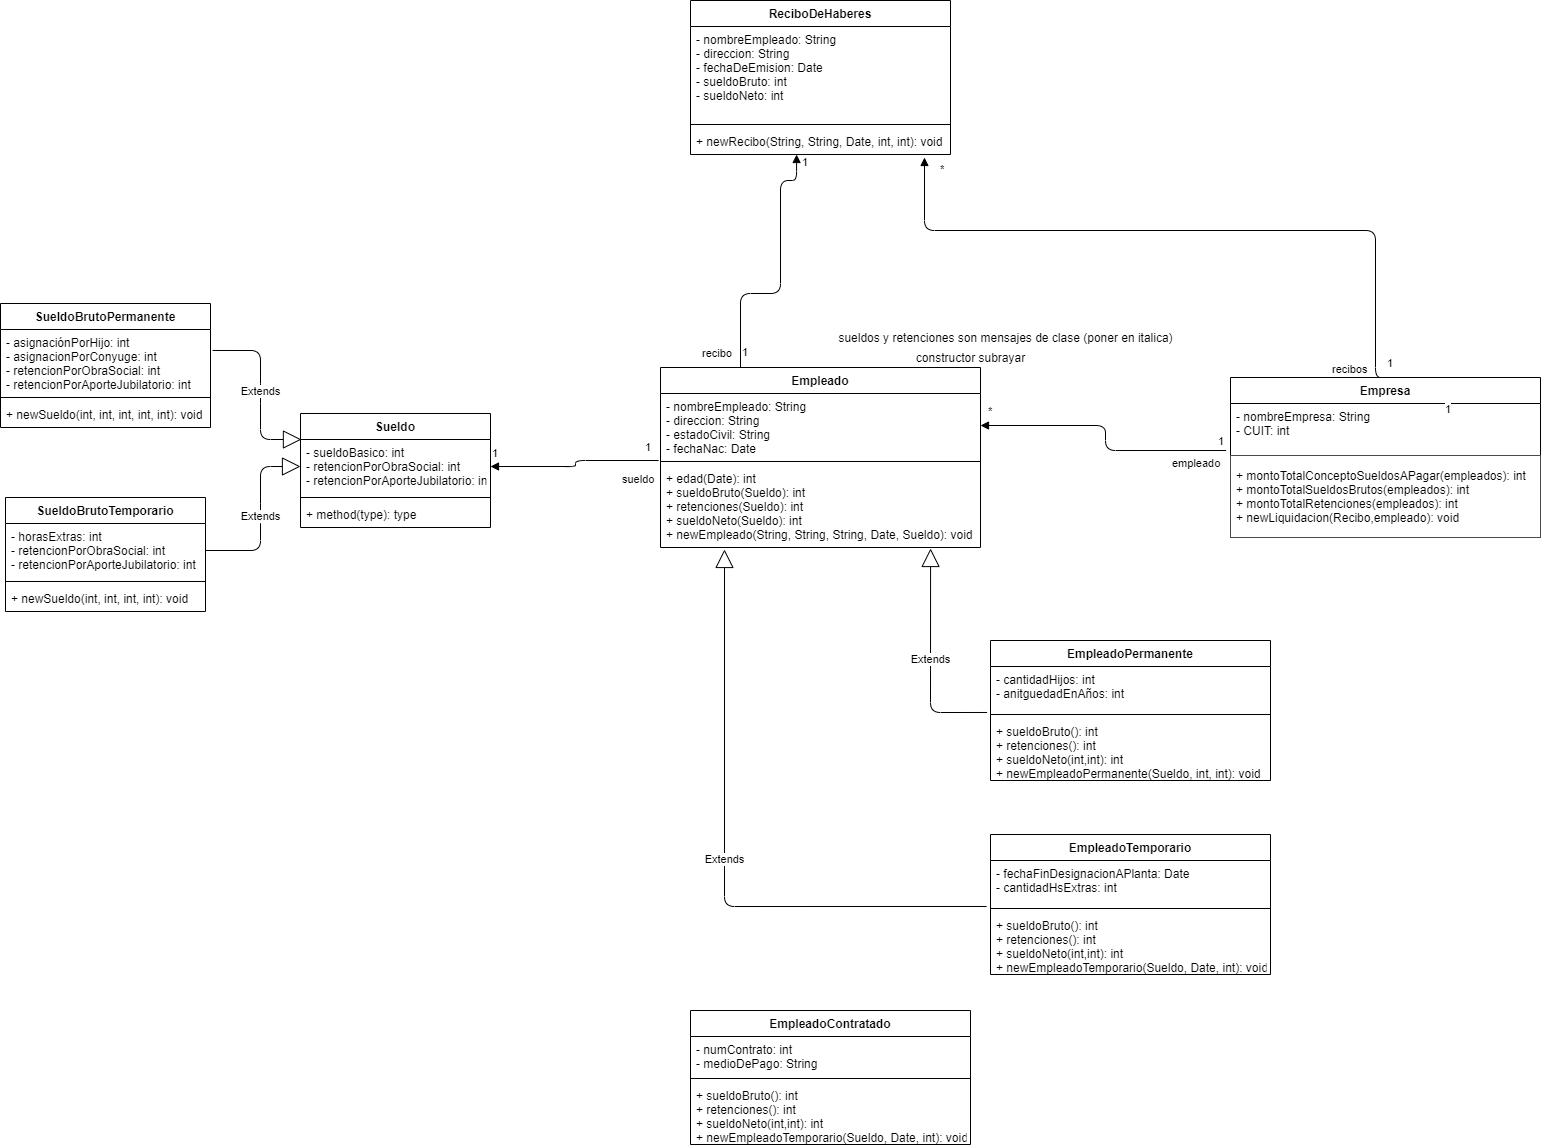

The diagram above was exported from draw.io. Its source (the exported page's mxGraphModel, read from the mxfile embedded in the PNG):
<mxGraphModel dx="2716" dy="1457" grid="1" gridSize="10" guides="1" tooltips="1" connect="1" arrows="1" fold="1" page="1" pageScale="1" pageWidth="1169" pageHeight="826" background="#ffffff" math="0" shadow="0">
  <root>
    <mxCell id="0" />
    <mxCell id="1" parent="0" />
    <mxCell id="Jjxp-XV0Q7uO4ozDVJmp-41" value="Empresa" style="swimlane;fontStyle=1;align=center;verticalAlign=top;childLayout=stackLayout;horizontal=1;startSize=26;horizontalStack=0;resizeParent=1;resizeParentMax=0;resizeLast=0;collapsible=1;marginBottom=0;" parent="1" vertex="1">
      <mxGeometry x="30" y="-113" width="310" height="160" as="geometry" />
    </mxCell>
    <mxCell id="Jjxp-XV0Q7uO4ozDVJmp-42" value="- nombreEmpresa: String&#10;- CUIT: int&#10;" style="text;strokeColor=none;fillColor=none;align=left;verticalAlign=top;spacingLeft=4;spacingRight=4;overflow=hidden;rotatable=0;points=[[0,0.5],[1,0.5]];portConstraint=eastwest;" parent="Jjxp-XV0Q7uO4ozDVJmp-41" vertex="1">
      <mxGeometry y="26" width="310" height="52" as="geometry" />
    </mxCell>
    <mxCell id="Jjxp-XV0Q7uO4ozDVJmp-44" value="+ montoTotalConceptoSueldosAPagar(empleados): int&#10;+ montoTotalSueldosBrutos(empleados): int&#10;+ montoTotalRetenciones(empleados): int&#10;+ newLiquidacion(Recibo,empleado): void" style="text;strokeColor=#4A4A4A;fillColor=none;align=left;verticalAlign=middle;spacingLeft=4;spacingRight=4;overflow=hidden;rotatable=0;points=[[0,0.5],[1,0.5]];portConstraint=eastwest;fontStyle=0;" parent="Jjxp-XV0Q7uO4ozDVJmp-41" vertex="1">
      <mxGeometry y="78" width="310" height="82" as="geometry" />
    </mxCell>
    <mxCell id="Jjxp-XV0Q7uO4ozDVJmp-53" value="Empleado" style="swimlane;fontStyle=1;align=center;verticalAlign=top;childLayout=stackLayout;horizontal=1;startSize=26;horizontalStack=0;resizeParent=1;resizeParentMax=0;resizeLast=0;collapsible=1;marginBottom=0;" parent="1" vertex="1">
      <mxGeometry x="-540" y="-123" width="320" height="180" as="geometry" />
    </mxCell>
    <mxCell id="Jjxp-XV0Q7uO4ozDVJmp-54" value="- nombreEmpleado: String&#10;- direccion: String&#10;- estadoCivil: String&#10;- fechaNac: Date&#10;" style="text;strokeColor=none;fillColor=none;align=left;verticalAlign=top;spacingLeft=4;spacingRight=4;overflow=hidden;rotatable=0;points=[[0,0.5],[1,0.5]];portConstraint=eastwest;" parent="Jjxp-XV0Q7uO4ozDVJmp-53" vertex="1">
      <mxGeometry y="26" width="320" height="64" as="geometry" />
    </mxCell>
    <mxCell id="Jjxp-XV0Q7uO4ozDVJmp-55" value="" style="line;strokeWidth=1;fillColor=none;align=left;verticalAlign=middle;spacingTop=-1;spacingLeft=3;spacingRight=3;rotatable=0;labelPosition=right;points=[];portConstraint=eastwest;" parent="Jjxp-XV0Q7uO4ozDVJmp-53" vertex="1">
      <mxGeometry y="90" width="320" height="8" as="geometry" />
    </mxCell>
    <mxCell id="Jjxp-XV0Q7uO4ozDVJmp-56" value="+ edad(Date): int&#10;+ sueldoBruto(Sueldo): int&#10;+ retenciones(Sueldo): int&#10;+ sueldoNeto(Sueldo): int&#10;+ newEmpleado(String, String, String, Date, Sueldo): void" style="text;strokeColor=none;fillColor=none;align=left;verticalAlign=top;spacingLeft=4;spacingRight=4;overflow=hidden;rotatable=0;points=[[0,0.5],[1,0.5]];portConstraint=eastwest;fontStyle=0" parent="Jjxp-XV0Q7uO4ozDVJmp-53" vertex="1">
      <mxGeometry y="98" width="320" height="82" as="geometry" />
    </mxCell>
    <mxCell id="xo-XmhVT1XVgitVmUYnx-1" value="EmpleadoPermanente" style="swimlane;fontStyle=1;align=center;verticalAlign=top;childLayout=stackLayout;horizontal=1;startSize=26;horizontalStack=0;resizeParent=1;resizeParentMax=0;resizeLast=0;collapsible=1;marginBottom=0;" parent="1" vertex="1">
      <mxGeometry x="-210" y="150" width="280" height="140" as="geometry" />
    </mxCell>
    <mxCell id="xo-XmhVT1XVgitVmUYnx-2" value="- cantidadHijos: int&#10;- anitguedadEnAños: int" style="text;strokeColor=none;fillColor=none;align=left;verticalAlign=top;spacingLeft=4;spacingRight=4;overflow=hidden;rotatable=0;points=[[0,0.5],[1,0.5]];portConstraint=eastwest;" parent="xo-XmhVT1XVgitVmUYnx-1" vertex="1">
      <mxGeometry y="26" width="280" height="44" as="geometry" />
    </mxCell>
    <mxCell id="xo-XmhVT1XVgitVmUYnx-3" value="" style="line;strokeWidth=1;fillColor=none;align=left;verticalAlign=middle;spacingTop=-1;spacingLeft=3;spacingRight=3;rotatable=0;labelPosition=right;points=[];portConstraint=eastwest;" parent="xo-XmhVT1XVgitVmUYnx-1" vertex="1">
      <mxGeometry y="70" width="280" height="8" as="geometry" />
    </mxCell>
    <mxCell id="xo-XmhVT1XVgitVmUYnx-4" value="+ sueldoBruto(): int&#10;+ retenciones(): int&#10;+ sueldoNeto(int,int): int&#10;+ newEmpleadoPermanente(Sueldo, int, int): void" style="text;strokeColor=none;fillColor=none;align=left;verticalAlign=top;spacingLeft=4;spacingRight=4;overflow=hidden;rotatable=0;points=[[0,0.5],[1,0.5]];portConstraint=eastwest;" parent="xo-XmhVT1XVgitVmUYnx-1" vertex="1">
      <mxGeometry y="78" width="280" height="62" as="geometry" />
    </mxCell>
    <mxCell id="xo-XmhVT1XVgitVmUYnx-5" value="EmpleadoTemporario" style="swimlane;fontStyle=1;align=center;verticalAlign=top;childLayout=stackLayout;horizontal=1;startSize=26;horizontalStack=0;resizeParent=1;resizeParentMax=0;resizeLast=0;collapsible=1;marginBottom=0;" parent="1" vertex="1">
      <mxGeometry x="-210" y="344" width="280" height="140" as="geometry" />
    </mxCell>
    <mxCell id="xo-XmhVT1XVgitVmUYnx-6" value="- fechaFinDesignacionAPlanta: Date&#10;- cantidadHsExtras: int" style="text;strokeColor=none;fillColor=none;align=left;verticalAlign=top;spacingLeft=4;spacingRight=4;overflow=hidden;rotatable=0;points=[[0,0.5],[1,0.5]];portConstraint=eastwest;" parent="xo-XmhVT1XVgitVmUYnx-5" vertex="1">
      <mxGeometry y="26" width="280" height="44" as="geometry" />
    </mxCell>
    <mxCell id="xo-XmhVT1XVgitVmUYnx-7" value="" style="line;strokeWidth=1;fillColor=none;align=left;verticalAlign=middle;spacingTop=-1;spacingLeft=3;spacingRight=3;rotatable=0;labelPosition=right;points=[];portConstraint=eastwest;" parent="xo-XmhVT1XVgitVmUYnx-5" vertex="1">
      <mxGeometry y="70" width="280" height="8" as="geometry" />
    </mxCell>
    <mxCell id="xo-XmhVT1XVgitVmUYnx-8" value="+ sueldoBruto(): int&#10;+ retenciones(): int&#10;+ sueldoNeto(int,int): int&#10;+ newEmpleadoTemporario(Sueldo, Date, int): void" style="text;strokeColor=none;fillColor=none;align=left;verticalAlign=top;spacingLeft=4;spacingRight=4;overflow=hidden;rotatable=0;points=[[0,0.5],[1,0.5]];portConstraint=eastwest;" parent="xo-XmhVT1XVgitVmUYnx-5" vertex="1">
      <mxGeometry y="78" width="280" height="62" as="geometry" />
    </mxCell>
    <mxCell id="xo-XmhVT1XVgitVmUYnx-11" value="Extends" style="endArrow=block;endSize=16;endFill=0;html=1;exitX=-0.012;exitY=1.045;exitDx=0;exitDy=0;exitPerimeter=0;entryX=0.844;entryY=1.012;entryDx=0;entryDy=0;entryPerimeter=0;" parent="1" source="xo-XmhVT1XVgitVmUYnx-2" target="Jjxp-XV0Q7uO4ozDVJmp-56" edge="1">
      <mxGeometry width="160" relative="1" as="geometry">
        <mxPoint x="70" y="430" as="sourcePoint" />
        <mxPoint x="-290" y="230" as="targetPoint" />
        <Array as="points">
          <mxPoint x="-270" y="222" />
        </Array>
      </mxGeometry>
    </mxCell>
    <mxCell id="xo-XmhVT1XVgitVmUYnx-14" value="Extends" style="endArrow=block;endSize=16;endFill=0;html=1;exitX=-0.014;exitY=1.045;exitDx=0;exitDy=0;exitPerimeter=0;entryX=0.2;entryY=1.024;entryDx=0;entryDy=0;entryPerimeter=0;" parent="1" source="xo-XmhVT1XVgitVmUYnx-6" target="Jjxp-XV0Q7uO4ozDVJmp-56" edge="1">
      <mxGeometry width="160" relative="1" as="geometry">
        <mxPoint x="150" y="490" as="sourcePoint" />
        <mxPoint x="-182" y="640" as="targetPoint" />
        <Array as="points">
          <mxPoint x="-476" y="416" />
        </Array>
      </mxGeometry>
    </mxCell>
    <mxCell id="xo-XmhVT1XVgitVmUYnx-16" value="sueldos y retenciones son mensajes de clase (poner en italica)" style="text;html=1;resizable=0;autosize=1;align=center;verticalAlign=middle;points=[];fillColor=none;strokeColor=none;rounded=0;" parent="1" vertex="1">
      <mxGeometry x="-370" y="-163" width="350" height="20" as="geometry" />
    </mxCell>
    <mxCell id="xo-XmhVT1XVgitVmUYnx-22" value="Sueldo" style="swimlane;fontStyle=1;align=center;verticalAlign=top;childLayout=stackLayout;horizontal=1;startSize=26;horizontalStack=0;resizeParent=1;resizeParentMax=0;resizeLast=0;collapsible=1;marginBottom=0;" parent="1" vertex="1">
      <mxGeometry x="-900" y="-77" width="190" height="114" as="geometry">
        <mxRectangle x="760" y="1060" width="70" height="26" as="alternateBounds" />
      </mxGeometry>
    </mxCell>
    <mxCell id="xo-XmhVT1XVgitVmUYnx-23" value="- sueldoBasico: int&#10;- retencionPorObraSocial: int&#10;- retencionPorAporteJubilatorio: int" style="text;strokeColor=none;fillColor=none;align=left;verticalAlign=top;spacingLeft=4;spacingRight=4;overflow=hidden;rotatable=0;points=[[0,0.5],[1,0.5]];portConstraint=eastwest;" parent="xo-XmhVT1XVgitVmUYnx-22" vertex="1">
      <mxGeometry y="26" width="190" height="54" as="geometry" />
    </mxCell>
    <mxCell id="xo-XmhVT1XVgitVmUYnx-24" value="" style="line;strokeWidth=1;fillColor=none;align=left;verticalAlign=middle;spacingTop=-1;spacingLeft=3;spacingRight=3;rotatable=0;labelPosition=right;points=[];portConstraint=eastwest;" parent="xo-XmhVT1XVgitVmUYnx-22" vertex="1">
      <mxGeometry y="80" width="190" height="8" as="geometry" />
    </mxCell>
    <mxCell id="xo-XmhVT1XVgitVmUYnx-25" value="+ method(type): type" style="text;strokeColor=none;fillColor=none;align=left;verticalAlign=top;spacingLeft=4;spacingRight=4;overflow=hidden;rotatable=0;points=[[0,0.5],[1,0.5]];portConstraint=eastwest;" parent="xo-XmhVT1XVgitVmUYnx-22" vertex="1">
      <mxGeometry y="88" width="190" height="26" as="geometry" />
    </mxCell>
    <mxCell id="xo-XmhVT1XVgitVmUYnx-26" value="SueldoBrutoPermanente" style="swimlane;fontStyle=1;align=center;verticalAlign=top;childLayout=stackLayout;horizontal=1;startSize=26;horizontalStack=0;resizeParent=1;resizeParentMax=0;resizeLast=0;collapsible=1;marginBottom=0;" parent="1" vertex="1">
      <mxGeometry x="-1200" y="-187" width="210" height="124" as="geometry" />
    </mxCell>
    <mxCell id="xo-XmhVT1XVgitVmUYnx-27" value="- asignaciónPorHijo: int&#10;- asignacionPorConyuge: int&#10;- retencionPorObraSocial: int&#10;- retencionPorAporteJubilatorio: int&#10;" style="text;strokeColor=none;fillColor=none;align=left;verticalAlign=top;spacingLeft=4;spacingRight=4;overflow=hidden;rotatable=0;points=[[0,0.5],[1,0.5]];portConstraint=eastwest;" parent="xo-XmhVT1XVgitVmUYnx-26" vertex="1">
      <mxGeometry y="26" width="210" height="64" as="geometry" />
    </mxCell>
    <mxCell id="xo-XmhVT1XVgitVmUYnx-28" value="" style="line;strokeWidth=1;fillColor=none;align=left;verticalAlign=middle;spacingTop=-1;spacingLeft=3;spacingRight=3;rotatable=0;labelPosition=right;points=[];portConstraint=eastwest;" parent="xo-XmhVT1XVgitVmUYnx-26" vertex="1">
      <mxGeometry y="90" width="210" height="8" as="geometry" />
    </mxCell>
    <mxCell id="xo-XmhVT1XVgitVmUYnx-29" value="+ newSueldo(int, int, int, int, int): void" style="text;strokeColor=none;fillColor=none;align=left;verticalAlign=top;spacingLeft=4;spacingRight=4;overflow=hidden;rotatable=0;points=[[0,0.5],[1,0.5]];portConstraint=eastwest;" parent="xo-XmhVT1XVgitVmUYnx-26" vertex="1">
      <mxGeometry y="98" width="210" height="26" as="geometry" />
    </mxCell>
    <mxCell id="XByJrwertRqTU77feP9u-1" value="SueldoBrutoTemporario" style="swimlane;fontStyle=1;align=center;verticalAlign=top;childLayout=stackLayout;horizontal=1;startSize=26;horizontalStack=0;resizeParent=1;resizeParentMax=0;resizeLast=0;collapsible=1;marginBottom=0;" parent="1" vertex="1">
      <mxGeometry x="-1195" y="7" width="200" height="114" as="geometry">
        <mxRectangle x="420" y="960" width="170" height="26" as="alternateBounds" />
      </mxGeometry>
    </mxCell>
    <mxCell id="XByJrwertRqTU77feP9u-2" value="- horasExtras: int&#10;- retencionPorObraSocial: int&#10;- retencionPorAporteJubilatorio: int&#10;" style="text;strokeColor=none;fillColor=none;align=left;verticalAlign=top;spacingLeft=4;spacingRight=4;overflow=hidden;rotatable=0;points=[[0,0.5],[1,0.5]];portConstraint=eastwest;" parent="XByJrwertRqTU77feP9u-1" vertex="1">
      <mxGeometry y="26" width="200" height="54" as="geometry" />
    </mxCell>
    <mxCell id="XByJrwertRqTU77feP9u-3" value="" style="line;strokeWidth=1;fillColor=none;align=left;verticalAlign=middle;spacingTop=-1;spacingLeft=3;spacingRight=3;rotatable=0;labelPosition=right;points=[];portConstraint=eastwest;" parent="XByJrwertRqTU77feP9u-1" vertex="1">
      <mxGeometry y="80" width="200" height="8" as="geometry" />
    </mxCell>
    <mxCell id="da_Ggpmgfg5evgkgNI8P-18" value="+ newSueldo(int, int, int, int): void" style="text;strokeColor=none;fillColor=none;align=left;verticalAlign=top;spacingLeft=4;spacingRight=4;overflow=hidden;rotatable=0;points=[[0,0.5],[1,0.5]];portConstraint=eastwest;" parent="XByJrwertRqTU77feP9u-1" vertex="1">
      <mxGeometry y="88" width="200" height="26" as="geometry" />
    </mxCell>
    <mxCell id="XByJrwertRqTU77feP9u-5" value="ReciboDeHaberes" style="swimlane;fontStyle=1;align=center;verticalAlign=top;childLayout=stackLayout;horizontal=1;startSize=26;horizontalStack=0;resizeParent=1;resizeParentMax=0;resizeLast=0;collapsible=1;marginBottom=0;" parent="1" vertex="1">
      <mxGeometry x="-510" y="-490" width="260" height="154" as="geometry" />
    </mxCell>
    <mxCell id="XByJrwertRqTU77feP9u-6" value="- nombreEmpleado: String&#10;- direccion: String&#10;- fechaDeEmision: Date&#10;- sueldoBruto: int&#10;- sueldoNeto: int" style="text;strokeColor=none;fillColor=none;align=left;verticalAlign=top;spacingLeft=4;spacingRight=4;overflow=hidden;rotatable=0;points=[[0,0.5],[1,0.5]];portConstraint=eastwest;" parent="XByJrwertRqTU77feP9u-5" vertex="1">
      <mxGeometry y="26" width="260" height="94" as="geometry" />
    </mxCell>
    <mxCell id="XByJrwertRqTU77feP9u-7" value="" style="line;strokeWidth=1;fillColor=none;align=left;verticalAlign=middle;spacingTop=-1;spacingLeft=3;spacingRight=3;rotatable=0;labelPosition=right;points=[];portConstraint=eastwest;" parent="XByJrwertRqTU77feP9u-5" vertex="1">
      <mxGeometry y="120" width="260" height="8" as="geometry" />
    </mxCell>
    <mxCell id="XByJrwertRqTU77feP9u-8" value="+ newRecibo(String, String, Date, int, int): void" style="text;strokeColor=none;fillColor=none;align=left;verticalAlign=top;spacingLeft=4;spacingRight=4;overflow=hidden;rotatable=0;points=[[0,0.5],[1,0.5]];portConstraint=eastwest;" parent="XByJrwertRqTU77feP9u-5" vertex="1">
      <mxGeometry y="128" width="260" height="26" as="geometry" />
    </mxCell>
    <mxCell id="da_Ggpmgfg5evgkgNI8P-4" value="recibos" style="endArrow=block;endFill=1;html=1;edgeStyle=orthogonalEdgeStyle;align=left;verticalAlign=top;exitX=0.5;exitY=0;exitDx=0;exitDy=0;entryX=0.9;entryY=1.115;entryDx=0;entryDy=0;entryPerimeter=0;" parent="1" source="Jjxp-XV0Q7uO4ozDVJmp-41" target="XByJrwertRqTU77feP9u-8" edge="1">
      <mxGeometry x="-0.9083" y="45" relative="1" as="geometry">
        <mxPoint x="405" y="39.5" as="sourcePoint" />
        <mxPoint x="-276" y="-320" as="targetPoint" />
        <Array as="points">
          <mxPoint x="175" y="-260" />
          <mxPoint x="-276" y="-260" />
        </Array>
        <mxPoint as="offset" />
      </mxGeometry>
    </mxCell>
    <mxCell id="da_Ggpmgfg5evgkgNI8P-5" value="1" style="edgeLabel;resizable=0;html=1;align=left;verticalAlign=bottom;" parent="da_Ggpmgfg5evgkgNI8P-4" connectable="0" vertex="1">
      <mxGeometry x="-1" relative="1" as="geometry">
        <mxPoint y="-6" as="offset" />
      </mxGeometry>
    </mxCell>
    <mxCell id="da_Ggpmgfg5evgkgNI8P-6" value="*" style="edgeLabel;resizable=0;html=1;align=left;verticalAlign=bottom;" parent="1" connectable="0" vertex="1">
      <mxGeometry x="-270" y="-260" as="geometry">
        <mxPoint x="8" y="-53" as="offset" />
      </mxGeometry>
    </mxCell>
    <mxCell id="da_Ggpmgfg5evgkgNI8P-14" value="Extends" style="endArrow=block;endSize=16;endFill=0;html=1;exitX=1.01;exitY=0.328;exitDx=0;exitDy=0;exitPerimeter=0;entryX=0.005;entryY=0;entryDx=0;entryDy=0;entryPerimeter=0;" parent="1" source="xo-XmhVT1XVgitVmUYnx-27" target="xo-XmhVT1XVgitVmUYnx-23" edge="1">
      <mxGeometry width="160" relative="1" as="geometry">
        <mxPoint x="-1030" y="-137" as="sourcePoint" />
        <mxPoint x="-870" y="-137" as="targetPoint" />
        <Array as="points">
          <mxPoint x="-940" y="-140" />
          <mxPoint x="-940" y="-97" />
          <mxPoint x="-940" y="-51" />
        </Array>
      </mxGeometry>
    </mxCell>
    <mxCell id="da_Ggpmgfg5evgkgNI8P-15" value="Extends" style="endArrow=block;endSize=16;endFill=0;html=1;exitX=1;exitY=0.5;exitDx=0;exitDy=0;entryX=0;entryY=0.5;entryDx=0;entryDy=0;" parent="1" source="XByJrwertRqTU77feP9u-2" target="xo-XmhVT1XVgitVmUYnx-23" edge="1">
      <mxGeometry width="160" relative="1" as="geometry">
        <mxPoint x="-1000" y="75" as="sourcePoint" />
        <mxPoint x="-840" y="75" as="targetPoint" />
        <Array as="points">
          <mxPoint x="-940" y="60" />
          <mxPoint x="-940" y="23" />
          <mxPoint x="-940" y="-24" />
        </Array>
      </mxGeometry>
    </mxCell>
    <mxCell id="da_Ggpmgfg5evgkgNI8P-24" value="*" style="edgeLabel;resizable=0;html=1;align=left;verticalAlign=bottom;" parent="1" connectable="0" vertex="1">
      <mxGeometry x="-219.9999999999999" y="-70.00399999999992" as="geometry">
        <mxPoint x="6" y="-1" as="offset" />
      </mxGeometry>
    </mxCell>
    <mxCell id="da_Ggpmgfg5evgkgNI8P-25" value="sueldo" style="endArrow=block;endFill=1;html=1;edgeStyle=orthogonalEdgeStyle;align=left;verticalAlign=top;exitX=-0.006;exitY=1.047;exitDx=0;exitDy=0;exitPerimeter=0;entryX=1;entryY=0.5;entryDx=0;entryDy=0;" parent="1" source="Jjxp-XV0Q7uO4ozDVJmp-54" target="xo-XmhVT1XVgitVmUYnx-23" edge="1">
      <mxGeometry x="-0.5625" y="6" relative="1" as="geometry">
        <mxPoint x="-730" y="-160" as="sourcePoint" />
        <mxPoint x="-680" y="-10" as="targetPoint" />
        <mxPoint as="offset" />
      </mxGeometry>
    </mxCell>
    <mxCell id="da_Ggpmgfg5evgkgNI8P-26" value="1" style="edgeLabel;resizable=0;html=1;align=left;verticalAlign=bottom;" parent="da_Ggpmgfg5evgkgNI8P-25" connectable="0" vertex="1">
      <mxGeometry x="-1" relative="1" as="geometry">
        <mxPoint x="-168" y="1" as="offset" />
      </mxGeometry>
    </mxCell>
    <mxCell id="da_Ggpmgfg5evgkgNI8P-27" value="1" style="edgeLabel;resizable=0;html=1;align=left;verticalAlign=bottom;" parent="1" connectable="0" vertex="1">
      <mxGeometry x="-689.9200000000001" y="-20.001999999999963" as="geometry">
        <mxPoint x="133" y="-15" as="offset" />
      </mxGeometry>
    </mxCell>
    <mxCell id="da_Ggpmgfg5evgkgNI8P-28" value="constructor subrayar" style="text;html=1;resizable=0;autosize=1;align=center;verticalAlign=middle;points=[];fillColor=none;strokeColor=none;rounded=0;" parent="1" vertex="1">
      <mxGeometry x="-290" y="-143" width="120" height="20" as="geometry" />
    </mxCell>
    <mxCell id="da_Ggpmgfg5evgkgNI8P-29" value="recibo" style="endArrow=block;endFill=1;html=1;edgeStyle=orthogonalEdgeStyle;align=left;verticalAlign=top;exitX=0.25;exitY=0;exitDx=0;exitDy=0;entryX=0.408;entryY=1;entryDx=0;entryDy=0;entryPerimeter=0;" parent="1" source="Jjxp-XV0Q7uO4ozDVJmp-53" target="XByJrwertRqTU77feP9u-8" edge="1">
      <mxGeometry x="-0.7993" y="40" relative="1" as="geometry">
        <mxPoint x="-226" y="-197" as="sourcePoint" />
        <mxPoint x="-384" y="-310" as="targetPoint" />
        <Array as="points">
          <mxPoint x="-460" y="-197" />
          <mxPoint x="-420" y="-197" />
          <mxPoint x="-420" y="-310" />
          <mxPoint x="-404" y="-310" />
        </Array>
        <mxPoint as="offset" />
      </mxGeometry>
    </mxCell>
    <mxCell id="da_Ggpmgfg5evgkgNI8P-30" value="1" style="edgeLabel;resizable=0;html=1;align=left;verticalAlign=bottom;" parent="da_Ggpmgfg5evgkgNI8P-29" connectable="0" vertex="1">
      <mxGeometry x="-1" relative="1" as="geometry">
        <mxPoint x="60" y="-197" as="offset" />
      </mxGeometry>
    </mxCell>
    <mxCell id="da_Ggpmgfg5evgkgNI8P-31" value="1" style="edgeLabel;resizable=0;html=1;align=left;verticalAlign=bottom;" parent="1" connectable="0" vertex="1">
      <mxGeometry x="-460" y="-130" as="geometry" />
    </mxCell>
    <mxCell id="vTtoEHyJGvCv9nzb4gqF-1" value="EmpleadoContratado" style="swimlane;fontStyle=1;align=center;verticalAlign=top;childLayout=stackLayout;horizontal=1;startSize=26;horizontalStack=0;resizeParent=1;resizeParentMax=0;resizeLast=0;collapsible=1;marginBottom=0;" vertex="1" parent="1">
      <mxGeometry x="-510" y="520" width="280" height="134" as="geometry" />
    </mxCell>
    <mxCell id="vTtoEHyJGvCv9nzb4gqF-2" value="- numContrato: int" style="text;strokeColor=none;fillColor=none;align=left;verticalAlign=top;spacingLeft=4;spacingRight=4;overflow=hidden;rotatable=0;points=[[0,0.5],[1,0.5]];portConstraint=eastwest;" vertex="1" parent="vTtoEHyJGvCv9nzb4gqF-1">
      <mxGeometry y="26" width="280" height="14" as="geometry" />
    </mxCell>
    <mxCell id="vTtoEHyJGvCv9nzb4gqF-5" value="- medioDePago: String" style="text;strokeColor=none;fillColor=none;align=left;verticalAlign=top;spacingLeft=4;spacingRight=4;overflow=hidden;rotatable=0;points=[[0,0.5],[1,0.5]];portConstraint=eastwest;" vertex="1" parent="vTtoEHyJGvCv9nzb4gqF-1">
      <mxGeometry y="40" width="280" height="24" as="geometry" />
    </mxCell>
    <mxCell id="vTtoEHyJGvCv9nzb4gqF-3" value="" style="line;strokeWidth=1;fillColor=none;align=left;verticalAlign=middle;spacingTop=-1;spacingLeft=3;spacingRight=3;rotatable=0;labelPosition=right;points=[];portConstraint=eastwest;" vertex="1" parent="vTtoEHyJGvCv9nzb4gqF-1">
      <mxGeometry y="64" width="280" height="8" as="geometry" />
    </mxCell>
    <mxCell id="vTtoEHyJGvCv9nzb4gqF-4" value="+ sueldoBruto(): int&#10;+ retenciones(): int&#10;+ sueldoNeto(int,int): int&#10;+ newEmpleadoTemporario(Sueldo, Date, int): void" style="text;strokeColor=none;fillColor=none;align=left;verticalAlign=top;spacingLeft=4;spacingRight=4;overflow=hidden;rotatable=0;points=[[0,0.5],[1,0.5]];portConstraint=eastwest;" vertex="1" parent="vTtoEHyJGvCv9nzb4gqF-1">
      <mxGeometry y="72" width="280" height="62" as="geometry" />
    </mxCell>
    <mxCell id="da_Ggpmgfg5evgkgNI8P-22" value="empleado" style="endArrow=block;endFill=1;html=1;edgeStyle=orthogonalEdgeStyle;align=left;verticalAlign=top;entryX=1;entryY=0.5;entryDx=0;entryDy=0;exitX=-0.014;exitY=0.904;exitDx=0;exitDy=0;exitPerimeter=0;" parent="1" source="Jjxp-XV0Q7uO4ozDVJmp-42" target="Jjxp-XV0Q7uO4ozDVJmp-54" edge="1">
      <mxGeometry x="-0.5887" relative="1" as="geometry">
        <mxPoint x="20" y="-55" as="sourcePoint" />
        <mxPoint x="-180" y="-70" as="targetPoint" />
        <mxPoint as="offset" />
      </mxGeometry>
    </mxCell>
    <mxCell id="da_Ggpmgfg5evgkgNI8P-23" value="1" style="edgeLabel;resizable=0;html=1;align=left;verticalAlign=bottom;" parent="da_Ggpmgfg5evgkgNI8P-22" connectable="0" vertex="1">
      <mxGeometry x="-1" relative="1" as="geometry">
        <mxPoint x="217" y="-33" as="offset" />
      </mxGeometry>
    </mxCell>
    <mxCell id="vTtoEHyJGvCv9nzb4gqF-7" value="1" style="edgeLabel;resizable=0;html=1;align=left;verticalAlign=bottom;rotation=0;" connectable="0" vertex="1" parent="1">
      <mxGeometry x="10.000000000000114" y="-40.00399999999992" as="geometry">
        <mxPoint x="6" y="-1" as="offset" />
      </mxGeometry>
    </mxCell>
  </root>
</mxGraphModel>